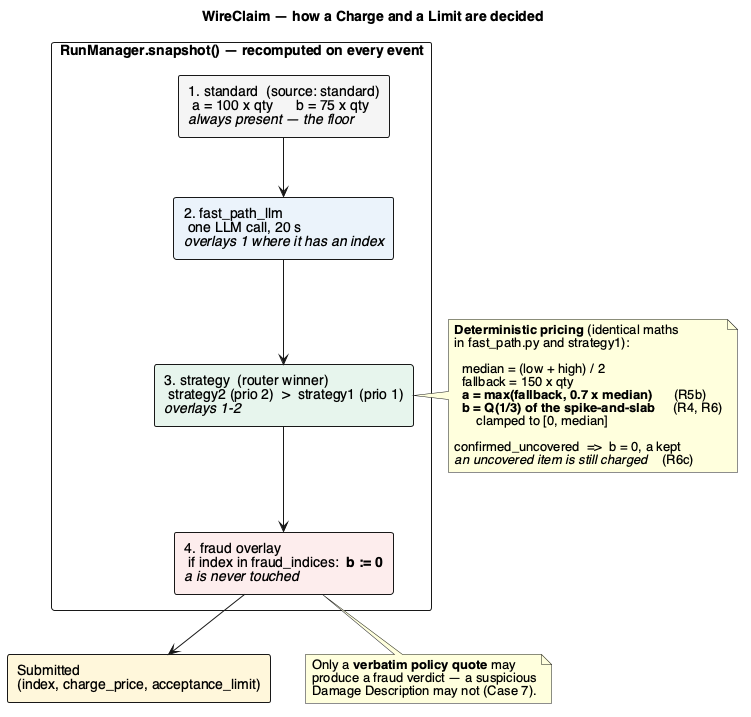

The diagram above was rendered by PlantUML. Its source (embedded in the PNG):
@startuml
title WireClaim — how a Charge and a Limit are decided

skinparam backgroundColor #FFFFFF
skinparam defaultFontName Helvetica
skinparam rectangleBorderThickness 1

rectangle "**RunManager.snapshot()** — recomputed on every event" as Snap {

  rectangle "1. standard  (source: standard)\n a = 100 x qty      b = 75 x qty\n//always present — the floor//" as L1 #F4F4F4
  rectangle "2. fast_path_llm\n one LLM call, 20 s\n//overlays 1 where it has an index//" as L2 #EAF3FB
  rectangle "3. strategy  (router winner)\n strategy2 (prio 2)  >  strategy1 (prio 1)\n//overlays 1-2//" as L3 #E7F5EC
  rectangle "4. fraud overlay\n if index in fraud_indices:  **b := 0**\n//a is never touched//" as L4 #FDECEC

  L1 -down-> L2
  L2 -down-> L3
  L3 -down-> L4
}

rectangle "Submitted\n(index, charge_price, acceptance_limit)" as Out #FFF6DA
L4 -down-> Out

note right of L3
  **Deterministic pricing** (identical maths
  in fast_path.py and strategy1):

    median = (low + high) / 2
    fallback = 150 x qty
    **a = max(fallback, 0.7 x median)**      (R5b)
    **b = Q(1/3) of the spike-and-slab**     (R4, R6)
        clamped to [0, median]

  confirmed_uncovered  =>  b = 0, a kept
  //an uncovered item is still charged//    (R6c)
end note

note bottom of L4
  Only a **verbatim policy quote** may
  produce a fraud verdict — a suspicious
  Damage Description may not (Case 7).
end note
@enduml